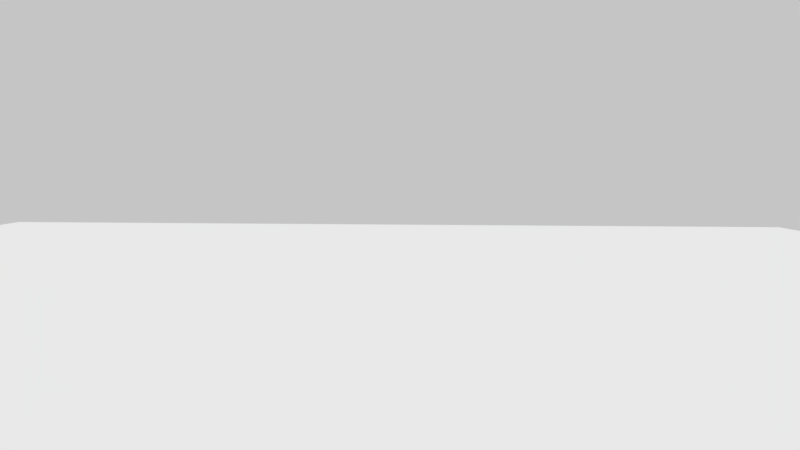# Source: menus.blend  (saved by Blender 2.79.0; exported with 4.5.12 LTS)
import bpy
from mathutils import Matrix  # noqa: F401  (used for matrix-valued properties, if any)

bpy.ops.wm.read_factory_settings(use_empty=True)
scene = bpy.context.scene
scene.name = 'MenuMain'

# ---- collections
col_collection_1_001 = bpy.data.collections.new('Collection 1.001'); scene.collection.children.link(col_collection_1_001)

# ---- materials (node trees are filled in below, after node groups)
mat_blockmesh_01_material = bpy.data.materials.new('BlockMesh_01_Material')
mat_blockmesh_01_material.alpha_threshold = 0.0
mat_blockmesh_01_material.use_transparent_shadow = False
mat_blockmesh_01_material.roughness = 0.5
mat_blockmesh_preto_material = bpy.data.materials.new('BlockMesh_preto_Material')
mat_blockmesh_preto_material.alpha_threshold = 0.0
mat_blockmesh_preto_material.use_transparent_shadow = False
mat_blockmesh_preto_material.roughness = 0.5
mat_blockmesh_verde_01_material = bpy.data.materials.new('BlockMesh_verde_01_Material')
mat_blockmesh_verde_01_material.alpha_threshold = 0.0
mat_blockmesh_verde_01_material.use_transparent_shadow = False
mat_blockmesh_verde_01_material.roughness = 0.5

# ---- material node trees

# ---- world
world_world = bpy.data.worlds.new('World'); scene.world = world_world
world_world.color = (0.5596, 0.5596, 0.5596)
world_world.use_sun_shadow = False
world_world.sun_shadow_jitter_overblur = 0.0
world_world.cycles.sampling_method = 'MANUAL'

# ---- cameras
cam_cameraplaye_3p = bpy.data.cameras.new('CameraPlaye_3P')
cam_cameraplaye_3p.lens = 20.0
cam_cameraplaye_3p.sensor_width = 32.0
cam_cameraplaye_3p.sensor_height = 18.0
cam_cameraplaye_3p.display_size = 2.0
cam_cameraplaye_3p.dof.focus_distance = 0.0
cam_cameraplaye_3p.dof.aperture_fstop = 128.0
cam_cameraplaye_3p.dof.aperture_blades = 6

# ---- lights
light_hemi = bpy.data.lights.new('Hemi', 'SUN')
light_hemi.transmission_factor = 0.0
light_hemi.angle = 0.1993
light_hemi.energy = 0.58
light_hemi.shadow_buffer_clip_start = 0.5
light_hemi.shadow_soft_size = 0.1
light_hemi.shadow_cascade_max_distance = 1000.0
light_sun = bpy.data.lights.new('Sun', 'SUN')
light_sun.transmission_factor = 0.0
light_sun.angle = 0.1993
light_sun.energy = 1.0
light_sun.shadow_buffer_clip_start = 0.5
light_sun.shadow_soft_size = 0.1
light_sun.shadow_cascade_max_distance = 1000.0

# ---- meshes
me_plane = bpy.data.meshes.new('Plane')
me_plane.from_pydata([(-12.0, -12.0, 0.0), (12.0, -12.0, 0.0), (-12.0, 12.0, 0.0), (12.0, 12.0, 0.0), (-27.2, 27.2, 0.0), (-27.2, -27.2, 0.0), (27.2, -27.2, 0.0), (27.2, 27.2, 0.0), (-12.8, 12.8, 0.0), (12.8, 12.8, 0.0), (-12.8, -12.8, 0.0), (12.8, -12.8, 0.0)], [], [(0, 1, 3, 2), (9, 7, 4, 8), (8, 4, 5, 10), (10, 5, 6, 11), (11, 6, 7, 9), (1, 11, 9, 3), (0, 10, 11, 1), (2, 8, 10, 0), (3, 9, 8, 2)])
me_plane.polygons.foreach_set('material_index', [2, 1, 1, 1, 1, 0, 0, 0, 0])
_uv = me_plane.uv_layers.new(name='UVMap')
_uv.uv.foreach_set('vector', [-1.692, -1.693, 2.693, -1.692, 2.692, 2.693, -1.693, 2.692, 1.487, 1.488, 2.598, 2.6, -1.6, 2.598, -0.488, 1.487, -0.488, 1.487, -1.6, 2.598, -1.598, -1.6, -0.4874, -0.488, -0.4874, -0.488, -1.598, -1.6, 2.6, -1.598, 1.488, -0.4874, 1.488, -0.4874, 2.6, -1.598, 2.598, 2.6, 1.487, 1.488, 3.032, -2.03, 3.201, -2.199, 3.199, 3.201, 3.03, 3.032, -2.03, -2.032, -2.199, -2.201, 3.201, -2.199, 3.032, -2.03, -2.032, 3.03, -2.201, 3.199, -2.199, -2.201, -2.03, -2.032, 3.03, 3.032, 3.199, 3.201, -2.201, 3.199, -2.032, 3.03])
me_plane.materials.append(mat_blockmesh_01_material)
me_plane.materials.append(mat_blockmesh_preto_material)
me_plane.materials.append(mat_blockmesh_verde_01_material)
me_plane.use_remesh_preserve_volume = False
me_plane.use_remesh_preserve_attributes = False
me_plane.use_mirror_vertex_groups = False
me_plane.update()

# ---- objects
ob_hemi_001 = bpy.data.objects.new('Hemi.001', light_hemi)
ob_sun = bpy.data.objects.new('Sun', light_sun)
ob_plane = bpy.data.objects.new('Plane', me_plane)
ob_cameraplaye_3p = bpy.data.objects.new('CameraPlaye_3P', cam_cameraplaye_3p)

# ---- transforms, parenting, visibility, modifiers, constraints
ob_hemi_001.location = (0.0, 0.0, 29.78)
ob_hemi_001.rotation_euler = (-0.1647, 0.3022, -0.05985)
ob_hemi_001.hide_viewport = True
ob_hemi_001.lineart.crease_threshold = 0.0
ob_sun.location = (8.651, 6.053, 25.44)
ob_sun.rotation_euler = (0.0, 0.4897, 0.9151)
ob_sun.hide_viewport = True
ob_sun.lineart.crease_threshold = 0.0
ob_plane.location = (0.0, 0.0, 0.0)
ob_plane.lineart.crease_threshold = 0.0
ob_cameraplaye_3p.location = (0.01995, -8.31, 4.463)
ob_cameraplaye_3p.rotation_euler = (1.445, -0.006987, -0.0004272)
ob_cameraplaye_3p.lineart.crease_threshold = 0.0

# ---- collection membership
col_collection_1_001.objects.link(ob_hemi_001)
col_collection_1_001.objects.link(ob_sun)
col_collection_1_001.objects.link(ob_plane)
col_collection_1_001.objects.link(ob_cameraplaye_3p)

# ---- scene / render settings (as saved in the file)
scene.camera = ob_cameraplaye_3p
scene.frame_start = 1; scene.frame_end = 250; scene.frame_set(0)
scene.render.engine = 'BLENDER_EEVEE_NEXT'
scene.render.resolution_x = 1280
scene.render.resolution_y = 720
scene.render.resolution_percentage = 50
scene.render.fps = 30
scene.render.dither_intensity = 0.0
scene.cycles.use_denoising = False
scene.cycles.samples = 128
scene.cycles.sampling_pattern = 'TABULATED_SOBOL'
scene.cycles.use_adaptive_sampling = False
scene.cycles.use_light_tree = False
scene.cycles.blur_glossy = 0.0
scene.cycles.sample_clamp_indirect = 0.0
scene.view_settings.view_transform = 'Standard'
bpy.context.view_layer.update()
